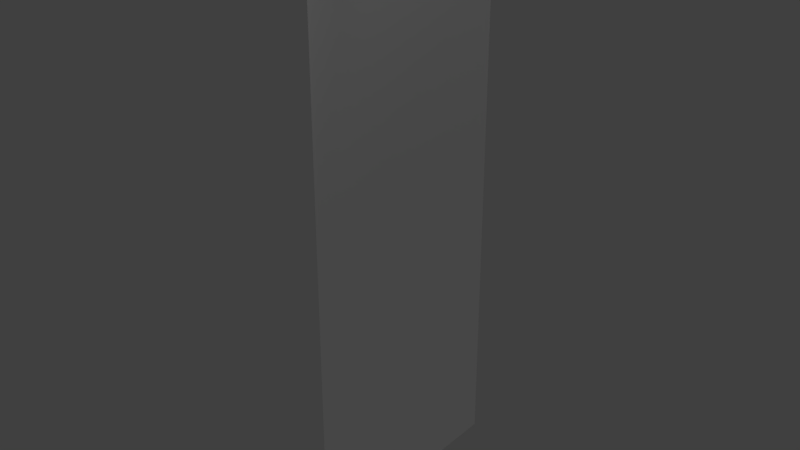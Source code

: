 # Source: worldmap_list_01.blend  (saved by Blender 2.78.0; exported with 4.5.12 LTS)
import bpy
from mathutils import Matrix  # noqa: F401  (used for matrix-valued properties, if any)

bpy.ops.wm.read_factory_settings(use_empty=True)
scene = bpy.context.scene
scene.name = 'Scene'

# ---- collections
col_collection_1 = bpy.data.collections.new('Collection 1'); scene.collection.children.link(col_collection_1)

# ---- materials (node trees are filled in below, after node groups)
mat_worldmap_list_01_material = bpy.data.materials.new('worldmap_list_01_material')
mat_worldmap_list_01_material.alpha_threshold = 0.0
mat_worldmap_list_01_material.use_transparent_shadow = False
mat_worldmap_list_01_material.diffuse_color = (1.0, 1.0, 1.0, 1.0)
mat_worldmap_list_01_material.roughness = 0.5
mat_worldmap_list_01_material.specular_intensity = 0.0

# ---- material node trees

# ---- world
world_world = bpy.data.worlds.new('World'); scene.world = world_world
world_world.color = (0.05088, 0.05088, 0.05088)
world_world.use_sun_shadow = False
world_world.sun_shadow_jitter_overblur = 0.0
world_world.cycles.sampling_method = 'MANUAL'

# ---- lights
light_hemi_001 = bpy.data.lights.new('Hemi.001', 'SUN')
light_hemi_001.transmission_factor = 0.0
light_hemi_001.angle = 0.1993
light_hemi_001.energy = 0.5
light_hemi_001.shadow_buffer_clip_start = 0.5
light_hemi_001.shadow_soft_size = 0.1
light_hemi_001.shadow_cascade_max_distance = 1000.0
light_hemi = bpy.data.lights.new('Hemi', 'SUN')
light_hemi.transmission_factor = 0.0
light_hemi.angle = 0.1993
light_hemi.energy = 1.0
light_hemi.shadow_buffer_clip_start = 0.5
light_hemi.shadow_soft_size = 0.1
light_hemi.shadow_cascade_max_distance = 1000.0

# ---- meshes
me_plane_001 = bpy.data.meshes.new('Plane.001')
me_plane_001.from_pydata([(0.0002492, -0.101, -0.2486), (-0.01465, -0.101, 0.248), (0.0002493, 0.1013, -0.2486), (-0.009358, 0.09685, 0.248), (0.0002493, -0.101, 0.2087), (0.0002494, 0.1013, 0.2087), (0.0002492, -0.06694, -0.2486), (0.0002493, -0.06694, 0.248), (0.0002493, -0.06694, 0.2087), (0.0002494, 0.1013, 0.02694), (0.0002493, -0.101, 0.02694), (0.0002493, -0.06694, 0.02694)], [], [(8, 7, 3, 5), (11, 8, 5, 9), (10, 4, 8, 11), (4, 1, 7, 8), (0, 10, 11, 6), (6, 11, 9, 2)])
me_plane_001.polygons.foreach_set('use_smooth', [True] * 6)
_uv = me_plane_001.uv_layers.new(name='UVMap')
_uv.uv.foreach_set('vector', [0.4101, 0.6817, 0.4104, 0.7761, 0.005966, 0.7761, 0.006261, 0.681, 0.4098, 0.2453, 0.4101, 0.6817, 0.006261, 0.681, 0.006521, 0.2452, 0.4915, 0.2452, 0.4919, 0.6815, 0.4101, 0.6817, 0.4098, 0.2453, 0.4919, 0.6815, 0.4916, 0.7762, 0.4104, 0.7761, 0.4101, 0.6817, 0.9939, 0.1643, 0.9939, 0.8396, 0.9104, 0.8396, 0.9104, 0.1643, 0.9104, 0.1643, 0.9104, 0.8396, 0.4981, 0.8396, 0.4981, 0.1643])
me_plane_001.materials.append(mat_worldmap_list_01_material)
me_plane_001.use_remesh_preserve_volume = False
me_plane_001.use_remesh_preserve_attributes = False
me_plane_001.use_mirror_vertex_groups = False
me_plane_001.update()
me_plane_001.normals_split_custom_set([tuple(v) for v in zip(*[iter([-0.996, 0.04571, -0.07682, -0.9839, 0.09141, -0.1536, -0.992, -0.02871, -0.1228, -0.9981, -0.01386, -0.05933, -1.0, 4.774e-07, 1.947e-07, -0.996, 0.04571, -0.07682, -0.9981, -0.01386, -0.05933, -1.0, 4.776e-07, 1.947e-07, -1.0, 4.773e-07, 1.947e-07, -0.9901, 0.1061, -0.09192, -0.996, 0.04571, -0.07682, -1.0, 4.774e-07, 1.947e-07, -0.9901, 0.1061, -0.09192, -0.9606, 0.2101, -0.182, -0.9839, 0.09141, -0.1536, -0.996, 0.04571, -0.07682, -1.0, 4.769e-07, 1.947e-07, -1.0, 4.773e-07, 1.947e-07, -1.0, 4.774e-07, 1.947e-07, -1.0, 4.772e-07, 1.947e-07, -1.0, 4.772e-07, 1.947e-07, -1.0, 4.774e-07, 1.947e-07, -1.0, 4.776e-07, 1.947e-07, -1.0, 4.776e-07, 1.947e-07])] * 3)])

# ---- objects
ob_plane_001 = bpy.data.objects.new('Plane.001', me_plane_001)
ob_bottom_light = bpy.data.objects.new('bottom_light', light_hemi_001)
ob_top_height = bpy.data.objects.new('top_height', light_hemi)

# ---- transforms, parenting, visibility, modifiers, constraints
ob_plane_001.location = (0.0, 0.0, 0.0)
ob_plane_001.color = (0.8, 0.8, 0.8, 1.0)
ob_plane_001.lineart.crease_threshold = 0.0
ob_bottom_light.location = (0.0, 0.0, -100.0)
ob_bottom_light.rotation_euler = (0.0, 3.142, 0.0)
ob_bottom_light.hide_viewport = True
ob_bottom_light.hide_select = True
ob_bottom_light.lineart.crease_threshold = 0.0
ob_top_height.location = (0.0, 0.0, 100.0)
ob_top_height.hide_viewport = True
ob_top_height.hide_select = True
ob_top_height.lineart.crease_threshold = 0.0

# ---- collection membership
col_collection_1.objects.link(ob_plane_001)
col_collection_1.objects.link(ob_bottom_light)
col_collection_1.objects.link(ob_top_height)

# ---- scene / render settings (as saved in the file)
scene.frame_start = 1; scene.frame_end = 250; scene.frame_set(1)
scene.render.engine = 'BLENDER_EEVEE_NEXT'
scene.render.resolution_percentage = 50
scene.render.dither_intensity = 0.0
scene.cycles.use_denoising = False
scene.cycles.samples = 128
scene.cycles.sampling_pattern = 'TABULATED_SOBOL'
scene.cycles.light_sampling_threshold = 0.0
scene.cycles.use_adaptive_sampling = False
scene.cycles.use_light_tree = False
scene.cycles.blur_glossy = 0.0
scene.cycles.sample_clamp_indirect = 0.0
scene.view_settings.view_transform = 'Standard'
bpy.context.view_layer.update()

# ---- added for rendering (the .blend has no active camera): camera
cam_auto = bpy.data.cameras.new('AutoCamera')
cam_auto.lens = 50.0
cam_auto.sensor_width = 36.0
cam_auto.clip_end = 1000.0
ob_auto_camera = bpy.data.objects.new('AutoCamera', cam_auto)
scene.collection.objects.link(ob_auto_camera)
ob_auto_camera.location = (0.489113, -0.595438, 0.396783)
ob_auto_camera.rotation_euler = (1.09748, -7.21219e-08, 0.694738)
scene.camera = ob_auto_camera
bpy.context.view_layer.update()
